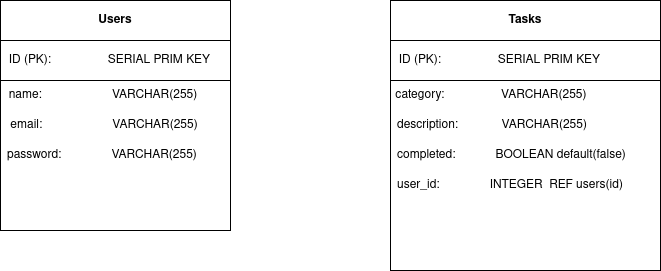

The diagram above was exported from draw.io. Its source (the exported page's mxGraphModel, read from the mxfile embedded in the PNG):
<mxGraphModel dx="1350" dy="804" grid="1" gridSize="10" guides="1" tooltips="1" connect="1" arrows="1" fold="1" page="1" pageScale="1" pageWidth="850" pageHeight="1100" math="0" shadow="0">
  <root>
    <mxCell id="0" />
    <mxCell id="1" parent="0" />
    <mxCell id="7K4NMSH368Nk003S9wMY-1" value="" style="whiteSpace=wrap;html=1;aspect=fixed;" parent="1" vertex="1">
      <mxGeometry x="60" y="160" width="230" height="230" as="geometry" />
    </mxCell>
    <mxCell id="3z6Wf5KE7V3kOmQiN3xj-2" value="&lt;b&gt;Users&lt;/b&gt;" style="text;html=1;fillColor=none;align=center;verticalAlign=middle;whiteSpace=wrap;rounded=0;strokeColor=#000000;" vertex="1" parent="1">
      <mxGeometry x="60" y="160" width="230" height="40" as="geometry" />
    </mxCell>
    <mxCell id="3z6Wf5KE7V3kOmQiN3xj-10" value="&lt;div align=&quot;left&quot;&gt;&amp;nbsp; ID (PK):&amp;nbsp;&amp;nbsp;&amp;nbsp;&amp;nbsp;&amp;nbsp;&amp;nbsp;&amp;nbsp;&amp;nbsp;&amp;nbsp;&amp;nbsp;&amp;nbsp;&amp;nbsp;&amp;nbsp;&amp;nbsp;&amp;nbsp;&amp;nbsp; SERIAL PRIM KEY&lt;br&gt;&lt;/div&gt;" style="text;html=1;fillColor=none;align=left;verticalAlign=middle;whiteSpace=wrap;rounded=0;strokeColor=#000000;" vertex="1" parent="1">
      <mxGeometry x="60" y="200" width="230" height="40" as="geometry" />
    </mxCell>
    <mxCell id="3z6Wf5KE7V3kOmQiN3xj-12" value="&lt;div align=&quot;left&quot;&gt;&amp;nbsp; name: &amp;nbsp; &amp;nbsp; &amp;nbsp; &amp;nbsp; &amp;nbsp; &amp;nbsp; &amp;nbsp; &amp;nbsp; &amp;nbsp;&amp;nbsp;&amp;nbsp; VARCHAR(255) &lt;br&gt;&lt;/div&gt;" style="text;html=1;strokeColor=none;fillColor=none;align=left;verticalAlign=middle;whiteSpace=wrap;rounded=0;" vertex="1" parent="1">
      <mxGeometry x="60" y="240" width="220" height="30" as="geometry" />
    </mxCell>
    <mxCell id="3z6Wf5KE7V3kOmQiN3xj-17" value="&amp;nbsp;email:&amp;nbsp;&amp;nbsp;&amp;nbsp;&amp;nbsp;&amp;nbsp;&amp;nbsp;&amp;nbsp;&amp;nbsp;&amp;nbsp;&amp;nbsp;&amp;nbsp;&amp;nbsp;&amp;nbsp;&amp;nbsp;&amp;nbsp;&amp;nbsp;&amp;nbsp;&amp;nbsp;&amp;nbsp;&amp;nbsp; VARCHAR(255)" style="text;html=1;strokeColor=none;fillColor=none;align=left;verticalAlign=middle;whiteSpace=wrap;rounded=0;" vertex="1" parent="1">
      <mxGeometry x="65" y="270" width="220" height="30" as="geometry" />
    </mxCell>
    <mxCell id="3z6Wf5KE7V3kOmQiN3xj-18" value="password:&amp;nbsp;&amp;nbsp;&amp;nbsp;&amp;nbsp;&amp;nbsp;&amp;nbsp;&amp;nbsp;&amp;nbsp;&amp;nbsp;&amp;nbsp;&amp;nbsp;&amp;nbsp;&amp;nbsp;&amp;nbsp; VARCHAR(255)" style="text;html=1;strokeColor=none;fillColor=none;align=left;verticalAlign=middle;whiteSpace=wrap;rounded=0;" vertex="1" parent="1">
      <mxGeometry x="65" y="300" width="220" height="30" as="geometry" />
    </mxCell>
    <mxCell id="3z6Wf5KE7V3kOmQiN3xj-25" value="" style="whiteSpace=wrap;html=1;aspect=fixed;" vertex="1" parent="1">
      <mxGeometry x="450" y="160" width="270" height="270" as="geometry" />
    </mxCell>
    <mxCell id="3z6Wf5KE7V3kOmQiN3xj-26" value="&lt;b&gt;Tasks&lt;/b&gt;" style="text;html=1;fillColor=none;align=center;verticalAlign=middle;whiteSpace=wrap;rounded=0;strokeColor=#000000;" vertex="1" parent="1">
      <mxGeometry x="450" y="160" width="270" height="40" as="geometry" />
    </mxCell>
    <mxCell id="3z6Wf5KE7V3kOmQiN3xj-27" value="&lt;div align=&quot;left&quot;&gt;&amp;nbsp; ID (PK):&amp;nbsp;&amp;nbsp;&amp;nbsp;&amp;nbsp;&amp;nbsp;&amp;nbsp;&amp;nbsp;&amp;nbsp;&amp;nbsp;&amp;nbsp;&amp;nbsp;&amp;nbsp;&amp;nbsp;&amp;nbsp;&amp;nbsp;&amp;nbsp; SERIAL PRIM KEY&lt;br&gt;&lt;/div&gt;" style="text;html=1;fillColor=none;align=left;verticalAlign=middle;whiteSpace=wrap;rounded=0;strokeColor=#000000;" vertex="1" parent="1">
      <mxGeometry x="450" y="200" width="270" height="40" as="geometry" />
    </mxCell>
    <mxCell id="3z6Wf5KE7V3kOmQiN3xj-28" value="&amp;nbsp;category:&amp;nbsp;&amp;nbsp;&amp;nbsp;&amp;nbsp;&amp;nbsp;&amp;nbsp;&amp;nbsp;&amp;nbsp;&amp;nbsp;&amp;nbsp;&amp;nbsp;&amp;nbsp;&amp;nbsp;&amp;nbsp;&amp;nbsp;&amp;nbsp; VARCHAR(255)" style="text;html=1;strokeColor=none;fillColor=none;align=left;verticalAlign=middle;whiteSpace=wrap;rounded=0;" vertex="1" parent="1">
      <mxGeometry x="450" y="240" width="240" height="30" as="geometry" />
    </mxCell>
    <mxCell id="3z6Wf5KE7V3kOmQiN3xj-29" value="description:&amp;nbsp;&amp;nbsp;&amp;nbsp;&amp;nbsp;&amp;nbsp;&amp;nbsp;&amp;nbsp;&amp;nbsp;&amp;nbsp;&amp;nbsp;&amp;nbsp;&amp;nbsp; VARCHAR(255)" style="text;html=1;strokeColor=none;fillColor=none;align=left;verticalAlign=middle;whiteSpace=wrap;rounded=0;" vertex="1" parent="1">
      <mxGeometry x="455" y="270" width="235" height="30" as="geometry" />
    </mxCell>
    <mxCell id="3z6Wf5KE7V3kOmQiN3xj-30" value="completed:&amp;nbsp;&amp;nbsp;&amp;nbsp;&amp;nbsp;&amp;nbsp;&amp;nbsp;&amp;nbsp;&amp;nbsp;&amp;nbsp;&amp;nbsp;&amp;nbsp; BOOLEAN default(false)" style="text;html=1;strokeColor=none;fillColor=none;align=left;verticalAlign=middle;whiteSpace=wrap;rounded=0;" vertex="1" parent="1">
      <mxGeometry x="455" y="300" width="235" height="30" as="geometry" />
    </mxCell>
    <mxCell id="3z6Wf5KE7V3kOmQiN3xj-31" value="user_id:&amp;nbsp;&amp;nbsp;&amp;nbsp;&amp;nbsp;&amp;nbsp;&amp;nbsp;&amp;nbsp;&amp;nbsp;&amp;nbsp;&amp;nbsp;&amp;nbsp;&amp;nbsp;&amp;nbsp;&amp;nbsp; INTEGER&amp;nbsp; REF users(id)" style="text;html=1;strokeColor=none;fillColor=none;align=left;verticalAlign=middle;whiteSpace=wrap;rounded=0;" vertex="1" parent="1">
      <mxGeometry x="455" y="330" width="255" height="30" as="geometry" />
    </mxCell>
  </root>
</mxGraphModel>